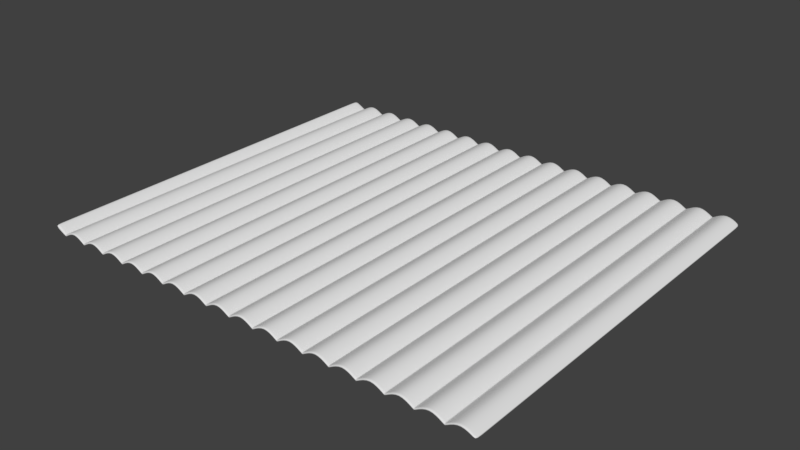 # Source: Wellblech.blend  (saved by Blender 2.79.0; exported with 4.5.12 LTS)
import bpy
from mathutils import Matrix  # noqa: F401  (used for matrix-valued properties, if any)

bpy.ops.wm.read_factory_settings(use_empty=True)
scene = bpy.context.scene
scene.name = 'Scene'

# ---- collections
col_collection_1 = bpy.data.collections.new('Collection 1'); scene.collection.children.link(col_collection_1)

# ---- world
world_world = bpy.data.worlds.new('World'); scene.world = world_world
world_world.color = (0.05088, 0.05088, 0.05088)
world_world.use_sun_shadow = False
world_world.sun_shadow_jitter_overblur = 0.0
world_world.cycles.sampling_method = 'MANUAL'

# ---- meshes
me_plane = bpy.data.meshes.new('Plane')
me_plane.from_pydata([(-1.482, -2.46, 0.03348), (1.474, -2.46, 0.0), (-1.482, 2.501, 0.03348), (1.474, 2.501, 0.0), (-1.398, -2.46, 0.0), (-1.313, -2.46, 0.04986), (-1.229, -2.46, 0.0), (-1.144, -2.46, 0.04986), (-1.06, -2.46, 0.0), (-0.9753, -2.46, 0.04986), (-0.8908, -2.46, 0.0), (-0.8063, -2.46, 0.04986), (-0.7219, -2.46, 0.0), (-0.6374, -2.46, 0.04986), (-0.5529, -2.46, 0.0), (-0.4684, -2.46, 0.04986), (-0.384, -2.46, 0.0), (-0.2995, -2.46, 0.04986), (-0.215, -2.46, 0.0), (-0.1305, -2.46, 0.04986), (-0.04606, -2.46, 0.0), (0.03841, -2.46, 0.04986), (0.1229, -2.46, 0.0), (0.2074, -2.46, 0.04986), (0.2918, -2.46, 0.0), (0.3763, -2.46, 0.04986), (0.4608, -2.46, 0.0), (0.5453, -2.46, 0.04986), (0.6297, -2.46, 0.0), (0.7142, -2.46, 0.04986), (0.7987, -2.46, 0.0), (0.8831, -2.46, 0.04986), (0.9676, -2.46, 0.0), (1.052, -2.46, 0.04986), (1.137, -2.46, 0.0), (1.221, -2.46, 0.04986), (1.306, -2.46, 0.0), (1.39, -2.46, 0.04986), (1.39, 2.501, 0.04986), (1.306, 2.501, 0.0), (1.221, 2.501, 0.04986), (1.137, 2.501, 0.0), (1.052, 2.501, 0.04986), (0.9676, 2.501, 0.0), (0.8831, 2.501, 0.04986), (0.7987, 2.501, 0.0), (0.7142, 2.501, 0.04986), (0.6297, 2.501, 0.0), (0.5453, 2.501, 0.04986), (0.4608, 2.501, 0.0), (0.3763, 2.501, 0.04986), (0.2918, 2.501, 0.0), (0.2074, 2.501, 0.04986), (0.1229, 2.501, 0.0), (0.03841, 2.501, 0.04986), (-0.04606, 2.501, 0.0), (-0.1305, 2.501, 0.04986), (-0.215, 2.501, 0.0), (-0.2995, 2.501, 0.04986), (-0.384, 2.501, 0.0), (-0.4684, 2.501, 0.04986), (-0.5529, 2.501, 0.0), (-0.6374, 2.501, 0.04986), (-0.7219, 2.501, 0.0), (-0.8063, 2.501, 0.04986), (-0.8908, 2.501, 0.0), (-0.9753, 2.501, 0.04986), (-1.06, 2.501, 0.0), (-1.144, 2.501, 0.04986), (-1.229, 2.501, 0.0), (-1.313, 2.501, 0.04986), (-1.398, 2.501, 0.0), (-1.482, -2.46, 0.06103), (1.475, -2.46, 0.01117), (-1.482, 2.501, 0.06103), (1.475, 2.501, 0.01117), (-1.398, -2.46, 0.01117), (-1.313, -2.46, 0.06103), (-1.229, -2.46, 0.01117), (-1.144, -2.46, 0.06103), (-1.06, -2.46, 0.01117), (-0.9752, -2.46, 0.06103), (-0.8907, -2.46, 0.01117), (-0.8062, -2.46, 0.06103), (-0.7218, -2.46, 0.01117), (-0.6373, -2.46, 0.06103), (-0.5528, -2.46, 0.01117), (-0.4683, -2.46, 0.06103), (-0.3839, -2.46, 0.01117), (-0.2994, -2.46, 0.06103), (-0.2149, -2.46, 0.01117), (-0.1304, -2.46, 0.06103), (-0.04597, -2.46, 0.01117), (0.0385, -2.46, 0.06103), (0.123, -2.46, 0.01117), (0.2074, -2.46, 0.06103), (0.2919, -2.46, 0.01117), (0.3764, -2.46, 0.06103), (0.4609, -2.46, 0.01117), (0.5453, -2.46, 0.06103), (0.6298, -2.46, 0.01117), (0.7143, -2.46, 0.06103), (0.7988, -2.46, 0.01117), (0.8832, -2.46, 0.06103), (0.9677, -2.46, 0.01117), (1.052, -2.46, 0.06103), (1.137, -2.46, 0.01117), (1.221, -2.46, 0.06103), (1.306, -2.46, 0.01117), (1.39, -2.46, 0.06103), (1.39, 2.501, 0.06103), (1.306, 2.501, 0.01117), (1.221, 2.501, 0.06103), (1.137, 2.501, 0.01117), (1.052, 2.501, 0.06103), (0.9677, 2.501, 0.01117), (0.8832, 2.501, 0.06103), (0.7988, 2.501, 0.01117), (0.7143, 2.501, 0.06103), (0.6298, 2.501, 0.01117), (0.5453, 2.501, 0.06103), (0.4609, 2.501, 0.01117), (0.3764, 2.501, 0.06103), (0.2919, 2.501, 0.01117), (0.2074, 2.501, 0.06103), (0.123, 2.501, 0.01117), (0.0385, 2.501, 0.06103), (-0.04597, 2.501, 0.01117), (-0.1304, 2.501, 0.06103), (-0.2149, 2.501, 0.01117), (-0.2994, 2.501, 0.06103), (-0.3839, 2.501, 0.01117), (-0.4683, 2.501, 0.06103), (-0.5528, 2.501, 0.01117), (-0.6373, 2.501, 0.06103), (-0.7218, 2.501, 0.01117), (-0.8062, 2.501, 0.06103), (-0.8907, 2.501, 0.01117), (-0.9752, 2.501, 0.06103), (-1.06, 2.501, 0.01117), (-1.144, 2.501, 0.06103), (-1.229, 2.501, 0.01117), (-1.313, 2.501, 0.06103), (-1.398, 2.501, 0.01117), (-1.482, 2.486, 0.03348), (1.474, 2.486, 0.0), (-1.398, 2.486, 0.0), (-1.313, 2.486, 0.04986), (-1.229, 2.486, 0.0), (-1.144, 2.486, 0.04986), (-1.06, 2.486, 0.0), (-0.9753, 2.486, 0.04986), (-0.8908, 2.486, 0.0), (-0.8063, 2.486, 0.04986), (-0.7219, 2.486, 0.0), (-0.6374, 2.486, 0.04986), (-0.5529, 2.486, 0.0), (-0.4684, 2.486, 0.04986), (-0.384, 2.486, 0.0), (-0.2995, 2.486, 0.04986), (-0.215, 2.486, 0.0), (-0.1305, 2.486, 0.04986), (-0.04606, 2.486, 0.0), (0.03841, 2.486, 0.04986), (0.1229, 2.486, 0.0), (0.2074, 2.486, 0.04986), (0.2918, 2.486, 0.0), (0.3763, 2.486, 0.04986), (0.4608, 2.486, 0.0), (0.5453, 2.486, 0.04986), (0.6297, 2.486, 0.0), (0.7142, 2.486, 0.04986), (0.7987, 2.486, 0.0), (0.8831, 2.486, 0.04986), (0.9676, 2.486, 0.0), (1.052, 2.486, 0.04986), (1.137, 2.486, 0.0), (1.221, 2.486, 0.04986), (1.306, 2.486, 0.0), (1.39, 2.486, 0.04986), (-1.482, 2.486, 0.06103), (1.475, 2.486, 0.01117), (-1.398, 2.486, 0.01117), (-1.313, 2.486, 0.06103), (-1.229, 2.486, 0.01117), (-1.144, 2.486, 0.06103), (-1.06, 2.486, 0.01117), (-0.9752, 2.486, 0.06103), (-0.8907, 2.486, 0.01117), (-0.8062, 2.486, 0.06103), (-0.7218, 2.486, 0.01117), (-0.6373, 2.486, 0.06103), (-0.5528, 2.486, 0.01117), (-0.4683, 2.486, 0.06103), (-0.3839, 2.486, 0.01117), (-0.2994, 2.486, 0.06103), (-0.2149, 2.486, 0.01117), (-0.1304, 2.486, 0.06103), (-0.04597, 2.486, 0.01117), (0.0385, 2.486, 0.06103), (0.123, 2.486, 0.01117), (0.2074, 2.486, 0.06103), (0.2919, 2.486, 0.01117), (0.3764, 2.486, 0.06103), (0.4609, 2.486, 0.01117), (0.5453, 2.486, 0.06103), (0.6298, 2.486, 0.01117), (0.7143, 2.486, 0.06103), (0.7988, 2.486, 0.01117), (0.8832, 2.486, 0.06103), (0.9677, 2.486, 0.01117), (1.052, 2.486, 0.06103), (1.137, 2.486, 0.01117), (1.221, 2.486, 0.06103), (1.306, 2.486, 0.01117), (1.39, 2.486, 0.06103), (-1.482, -2.444, 0.03348), (-1.482, -2.444, 0.06103), (1.474, -2.444, 0.0), (-1.398, -2.444, 0.0), (-1.313, -2.444, 0.04986), (-1.229, -2.444, 0.0), (-1.144, -2.444, 0.04986), (-1.06, -2.444, 0.0), (-0.9753, -2.444, 0.04986), (-0.8908, -2.444, 0.0), (-0.8063, -2.444, 0.04986), (-0.7219, -2.444, 0.0), (-0.6374, -2.444, 0.04986), (-0.5529, -2.444, 0.0), (-0.4684, -2.444, 0.04986), (-0.384, -2.444, 0.0), (-0.2995, -2.444, 0.04986), (-0.215, -2.444, 0.0), (-0.1305, -2.444, 0.04986), (-0.04606, -2.444, 0.0), (0.03841, -2.444, 0.04986), (0.1229, -2.444, 0.0), (0.2074, -2.444, 0.04986), (0.2918, -2.444, 0.0), (0.3763, -2.444, 0.04986), (0.4608, -2.444, 0.0), (0.5453, -2.444, 0.04986), (0.6297, -2.444, 0.0), (0.7142, -2.444, 0.04986), (0.7987, -2.444, 0.0), (0.8831, -2.444, 0.04986), (0.9676, -2.444, 0.0), (1.052, -2.444, 0.04986), (1.137, -2.444, 0.0), (1.221, -2.444, 0.04986), (1.306, -2.444, 0.0), (1.39, -2.444, 0.04986), (1.475, -2.444, 0.01117), (-1.398, -2.444, 0.01117), (-1.313, -2.444, 0.06103), (-1.229, -2.444, 0.01117), (-1.144, -2.444, 0.06103), (-1.06, -2.444, 0.01117), (-0.9752, -2.444, 0.06103), (-0.8907, -2.444, 0.01117), (-0.8062, -2.444, 0.06103), (-0.7218, -2.444, 0.01117), (-0.6373, -2.444, 0.06103), (-0.5528, -2.444, 0.01117), (-0.4683, -2.444, 0.06103), (-0.3839, -2.444, 0.01117), (-0.2994, -2.444, 0.06103), (-0.2149, -2.444, 0.01117), (-0.1304, -2.444, 0.06103), (-0.04597, -2.444, 0.01117), (0.0385, -2.444, 0.06103), (0.123, -2.444, 0.01117), (0.2074, -2.444, 0.06103), (0.2919, -2.444, 0.01117), (0.3764, -2.444, 0.06103), (0.4609, -2.444, 0.01117), (0.5453, -2.444, 0.06103), (0.6298, -2.444, 0.01117), (0.7143, -2.444, 0.06103), (0.7988, -2.444, 0.01117), (0.8832, -2.444, 0.06103), (0.9677, -2.444, 0.01117), (1.052, -2.444, 0.06103), (1.137, -2.444, 0.01117), (1.221, -2.444, 0.06103), (1.306, -2.444, 0.01117), (1.39, -2.444, 0.06103), (1.474, -1.506, 0.0), (-1.398, -1.506, 0.0), (-1.313, -1.506, 0.04986), (-1.229, -1.506, 0.0), (-1.144, -1.506, 0.04986), (-1.06, -1.506, 0.0), (-0.9753, -1.506, 0.04986), (-0.8908, -1.506, 0.0), (-0.8063, -1.506, 0.04986), (-0.7219, -1.506, 0.0), (-0.6374, -1.506, 0.04986), (-0.5529, -1.506, 0.0), (-0.4684, -1.506, 0.04986), (-0.384, -1.506, 0.0), (-0.2995, -1.506, 0.04986), (-0.215, -1.506, 0.0), (-0.1305, -1.506, 0.04986), (-0.04606, -1.506, 0.0), (0.03841, -1.506, 0.04986), (0.1229, -1.506, 0.0), (0.2074, -1.506, 0.04986), (0.2918, -1.506, 0.0), (0.3763, -1.506, 0.04986), (0.4608, -1.506, 0.0), (0.5453, -1.506, 0.04986), (0.6297, -1.506, 0.0), (0.7142, -1.506, 0.04986), (0.7987, -1.506, 0.0), (0.8831, -1.506, 0.04986), (0.9676, -1.506, 0.0), (1.052, -1.506, 0.04986), (1.137, -1.506, 0.0), (1.221, -1.506, 0.04986), (1.306, -1.506, 0.0), (1.39, -1.506, 0.04986), (1.475, -1.506, 0.01117), (-1.398, -1.506, 0.01117), (-1.313, -1.506, 0.06103), (-1.229, -1.506, 0.01117), (-1.144, -1.506, 0.06103), (-1.06, -1.506, 0.01117), (-0.9752, -1.506, 0.06103), (-0.8907, -1.506, 0.01117), (-0.8062, -1.506, 0.06103), (-0.7218, -1.506, 0.01117), (-0.6373, -1.506, 0.06103), (-0.5528, -1.506, 0.01117), (-0.4683, -1.506, 0.06103), (-0.3839, -1.506, 0.01117), (-0.2994, -1.506, 0.06103), (-0.2149, -1.506, 0.01117), (-0.1304, -1.506, 0.06103), (-0.04597, -1.506, 0.01117), (0.0385, -1.506, 0.06103), (0.123, -1.506, 0.01117), (0.2074, -1.506, 0.06103), (0.2919, -1.506, 0.01117), (0.3764, -1.506, 0.06103), (0.4609, -1.506, 0.01117), (0.5453, -1.506, 0.06103), (0.6298, -1.506, 0.01117), (0.7143, -1.506, 0.06103), (0.7988, -1.506, 0.01117), (0.8832, -1.506, 0.06103), (0.9677, -1.506, 0.01117), (1.052, -1.506, 0.06103), (1.137, -1.506, 0.01117), (1.221, -1.506, 0.06103), (1.306, -1.506, 0.01117), (1.39, -1.506, 0.06103), (-1.482, -1.506, 0.03348), (-1.482, -1.506, 0.06103), (1.474, 1.297, 0.0), (-1.398, 1.297, 0.0), (-1.313, 1.297, 0.04986), (-1.229, 1.297, 0.0), (-1.144, 1.297, 0.04986), (-1.06, 1.297, 0.0), (-0.9753, 1.297, 0.04986), (-0.8908, 1.297, 0.0), (-0.8063, 1.297, 0.04986), (-0.7219, 1.297, 0.0), (-0.6374, 1.297, 0.04986), (-0.5529, 1.297, 0.0), (-0.4684, 1.297, 0.04986), (-0.384, 1.297, 0.0), (-0.2995, 1.297, 0.04986), (-0.215, 1.297, 0.0), (-0.1305, 1.297, 0.04986), (-0.04606, 1.297, 0.0), (0.03841, 1.297, 0.04986), (0.1229, 1.297, 0.0), (0.2074, 1.297, 0.04986), (0.2918, 1.297, 0.0), (0.3763, 1.297, 0.04986), (0.4608, 1.297, 0.0), (0.5453, 1.297, 0.04986), (0.6297, 1.297, 0.0), (0.7142, 1.297, 0.04986), (0.7987, 1.297, 0.0), (0.8831, 1.297, 0.04986), (0.9676, 1.297, 0.0), (1.052, 1.297, 0.04986), (1.137, 1.297, 0.0), (1.221, 1.297, 0.04986), (1.306, 1.297, 0.0), (1.39, 1.297, 0.04986), (1.475, 1.297, 0.01117), (-1.398, 1.297, 0.01117), (-1.313, 1.297, 0.06103), (-1.229, 1.297, 0.01117), (-1.144, 1.297, 0.06103), (-1.06, 1.297, 0.01117), (-0.9752, 1.297, 0.06103), (-0.8907, 1.297, 0.01117), (-0.8062, 1.297, 0.06103), (-0.7218, 1.297, 0.01117), (-0.6373, 1.297, 0.06103), (-0.5528, 1.297, 0.01117), (-0.4683, 1.297, 0.06103), (-0.3839, 1.297, 0.01117), (-0.2994, 1.297, 0.06103), (-0.2149, 1.297, 0.01117), (-0.1304, 1.297, 0.06103), (-0.04597, 1.297, 0.01117), (0.0385, 1.297, 0.06103), (0.123, 1.297, 0.01117), (0.2074, 1.297, 0.06103), (0.2919, 1.297, 0.01117), (0.3764, 1.297, 0.06103), (0.4609, 1.297, 0.01117), (0.5453, 1.297, 0.06103), (0.6298, 1.297, 0.01117), (0.7143, 1.297, 0.06103), (0.7988, 1.297, 0.01117), (0.8832, 1.297, 0.06103), (0.9677, 1.297, 0.01117), (1.052, 1.297, 0.06103), (1.137, 1.297, 0.01117), (1.221, 1.297, 0.06103), (1.306, 1.297, 0.01117), (1.39, 1.297, 0.06103), (-1.482, 1.297, 0.03348), (-1.482, 1.297, 0.06103), (1.3, -2.46, 0.003363), (1.3, 2.501, 0.003363), (1.3, -2.46, 0.01454), (1.3, 2.501, 0.01454), (1.3, 2.486, 0.01454), (1.3, 2.486, 0.003363), (1.3, -2.444, 0.003363), (1.3, -2.444, 0.01454), (1.3, -1.506, 0.003363), (1.3, -1.506, 0.01454), (1.3, 1.297, 0.003363), (1.3, 1.297, 0.01454), (1.313, -2.46, 0.004334), (1.313, 2.501, 0.004334), (1.313, -2.46, 0.01551), (1.313, 2.501, 0.01551), (1.313, 2.486, 0.01551), (1.313, 2.486, 0.004334), (1.313, -2.444, 0.004334), (1.313, -2.444, 0.01551), (1.313, -1.506, 0.004334), (1.313, -1.506, 0.01551), (1.313, 1.297, 0.004334), (1.313, 1.297, 0.01551), (1.142, -2.46, 0.003494), (1.142, 2.501, 0.003494), (1.143, -2.46, 0.01467), (1.143, 2.501, 0.01467), (1.143, 2.486, 0.01467), (1.142, 2.486, 0.003494), (1.142, -2.444, 0.003494), (1.143, -2.444, 0.01467), (1.142, -1.506, 0.003494), (1.143, -1.506, 0.01467), (1.142, 1.297, 0.003494), (1.143, 1.297, 0.01467), (1.131, -2.46, 0.003089), (1.131, 2.501, 0.003089), (1.131, -2.46, 0.01426), (1.131, 2.501, 0.01426), (1.131, 2.486, 0.01426), (1.131, 2.486, 0.003089), (1.131, -2.444, 0.003089), (1.131, -2.444, 0.01426), (1.131, -1.506, 0.003089), (1.131, -1.506, 0.01426), (1.131, 1.297, 0.003089), (1.131, 1.297, 0.01426), (0.9738, -2.46, 0.003625), (0.9738, 2.501, 0.003625), (0.9739, -2.46, 0.0148), (0.9739, 2.501, 0.0148), (0.9739, 2.486, 0.0148), (0.9738, 2.486, 0.003625), (0.9738, -2.444, 0.003625), (0.9739, -2.444, 0.0148), (0.9738, -1.506, 0.003625), (0.9739, -1.506, 0.0148), (0.9738, 1.297, 0.003625), (0.9739, 1.297, 0.0148), (0.962, -2.46, 0.003331), (0.962, 2.501, 0.003331), (0.9621, -2.46, 0.0145), (0.9621, 2.501, 0.0145), (0.9621, 2.486, 0.0145), (0.962, 2.486, 0.003331), (0.962, -2.444, 0.003331), (0.9621, -2.444, 0.0145), (0.962, -1.506, 0.003331), (0.9621, -1.506, 0.0145), (0.962, 1.297, 0.003331), (0.9621, 1.297, 0.0145), (0.8023, -2.46, 0.002161), (0.8023, 2.501, 0.002161), (0.8024, -2.46, 0.01333), (0.8024, 2.501, 0.01333), (0.8024, 2.486, 0.01333), (0.8023, 2.486, 0.002161), (0.8023, -2.444, 0.002161), (0.8024, -2.444, 0.01333), (0.8023, -1.506, 0.002161), (0.8024, -1.506, 0.01333), (0.8023, 1.297, 0.002161), (0.8024, 1.297, 0.01333), (0.7928, -2.46, 0.003459), (0.7928, 2.501, 0.003459), (0.7929, -2.46, 0.01463), (0.7929, 2.501, 0.01463), (0.7929, 2.486, 0.01463), (0.7928, 2.486, 0.003459), (0.7928, -2.444, 0.003459), (0.7929, -2.444, 0.01463), (0.7928, -1.506, 0.003459), (0.7929, -1.506, 0.01463), (0.7928, 1.297, 0.003459), (0.7929, 1.297, 0.01463), (0.6334, -2.46, 0.002144), (0.6334, 2.501, 0.002144), (0.6335, -2.46, 0.01332), (0.6335, 2.501, 0.01332), (0.6335, 2.486, 0.01332), (0.6334, 2.486, 0.002144), (0.6334, -2.444, 0.002144), (0.6335, -2.444, 0.01332), (0.6334, -1.506, 0.002144), (0.6335, -1.506, 0.01332), (0.6334, 1.297, 0.002144), (0.6335, 1.297, 0.01332), (0.6261, -2.46, 0.002124), (0.6261, 2.501, 0.002124), (0.6262, -2.46, 0.0133), (0.6262, 2.501, 0.0133), (0.6262, 2.486, 0.0133), (0.6261, 2.486, 0.002124), (0.6261, -2.444, 0.002124), (0.6262, -2.444, 0.0133), (0.6261, -1.506, 0.002124), (0.6262, -1.506, 0.0133), (0.6261, 1.297, 0.002124), (0.6262, 1.297, 0.0133), (0.4661, -2.46, 0.003127), (0.4661, 2.501, 0.003127), (0.4662, -2.46, 0.0143), (0.4662, 2.501, 0.0143), (0.4662, 2.486, 0.0143), (0.4661, 2.486, 0.003127), (0.4661, -2.444, 0.003127), (0.4662, -2.444, 0.0143), (0.4661, -1.506, 0.003127), (0.4662, -1.506, 0.0143), (0.4661, 1.297, 0.003127), (0.4662, 1.297, 0.0143), (0.4549, -2.46, 0.003465), (0.4549, 2.501, 0.003465), (0.455, -2.46, 0.01464), (0.455, 2.501, 0.01464), (0.455, 2.486, 0.01464), (0.4549, 2.486, 0.003465), (0.4549, -2.444, 0.003465), (0.455, -2.444, 0.01464), (0.4549, -1.506, 0.003465), (0.455, -1.506, 0.01464), (0.4549, 1.297, 0.003465), (0.455, 1.297, 0.01464), (0.2977, -2.46, 0.003476), (0.2977, 2.501, 0.003476), (0.2978, -2.46, 0.01465), (0.2978, 2.501, 0.01465), (0.2978, 2.486, 0.01465), (0.2977, 2.486, 0.003476), (0.2977, -2.444, 0.003476), (0.2978, -2.444, 0.01465), (0.2977, -1.506, 0.003476), (0.2978, -1.506, 0.01465), (0.2977, 1.297, 0.003476), (0.2978, 1.297, 0.01465), (0.2841, -2.46, 0.004544), (0.2841, 2.501, 0.004544), (0.2842, -2.46, 0.01572), (0.2842, 2.501, 0.01572), (0.2842, 2.486, 0.01572), (0.2841, 2.486, 0.004544), (0.2841, -2.444, 0.004544), (0.2842, -2.444, 0.01572), (0.2841, -1.506, 0.004544), (0.2842, -1.506, 0.01572), (0.2841, 1.297, 0.004544), (0.2842, 1.297, 0.01572), (0.1251, -2.46, 0.001332), (0.1251, 2.501, 0.001332), (0.1252, -2.46, 0.01251), (0.1252, 2.501, 0.01251), (0.1252, 2.486, 0.01251), (0.1251, 2.486, 0.001332), (0.1251, -2.444, 0.001332), (0.1252, -2.444, 0.01251), (0.1251, -1.506, 0.001332), (0.1252, -1.506, 0.01251), (0.1251, 1.297, 0.001332), (0.1252, 1.297, 0.01251), (0.116, -2.46, 0.004055), (0.116, 2.501, 0.004055), (0.1161, -2.46, 0.01523), (0.1161, 2.501, 0.01523), (0.1161, 2.486, 0.01523), (0.116, 2.486, 0.004055), (0.116, -2.444, 0.004055), (0.1161, -2.444, 0.01523), (0.116, -1.506, 0.004055), (0.1161, -1.506, 0.01523), (0.116, 1.297, 0.004055), (0.1161, 1.297, 0.01523), (-0.03893, -2.46, 0.004209), (-0.03893, 2.501, 0.004209), (-0.03884, -2.46, 0.01538), (-0.03884, 2.501, 0.01538), (-0.03884, 2.486, 0.01538), (-0.03893, 2.486, 0.004209), (-0.03893, -2.444, 0.004209), (-0.03884, -2.444, 0.01538), (-0.03893, -1.506, 0.004209), (-0.03884, -1.506, 0.01538), (-0.03893, 1.297, 0.004209), (-0.03884, 1.297, 0.01538), (-0.05497, -2.46, 0.005259), (-0.05497, 2.501, 0.005259), (-0.05488, -2.46, 0.01643), (-0.05488, 2.501, 0.01643), (-0.05488, 2.486, 0.01643), (-0.05497, 2.486, 0.005259), (-0.05497, -2.444, 0.005259), (-0.05488, -2.444, 0.01643), (-0.05497, -1.506, 0.005259), (-0.05488, -1.506, 0.01643), (-0.05497, 1.297, 0.005259), (-0.05488, 1.297, 0.01643), (-0.2087, -2.46, 0.003729), (-0.2087, 2.501, 0.003729), (-0.2086, -2.46, 0.0149), (-0.2086, 2.501, 0.0149), (-0.2086, 2.486, 0.0149), (-0.2087, 2.486, 0.003729), (-0.2087, -2.444, 0.003729), (-0.2086, -2.444, 0.0149), (-0.2087, -1.506, 0.003729), (-0.2086, -1.506, 0.0149), (-0.2087, 1.297, 0.003729), (-0.2086, 1.297, 0.0149), (-0.2245, -2.46, 0.005623), (-0.2245, 2.501, 0.005623), (-0.2244, -2.46, 0.0168), (-0.2244, 2.501, 0.0168), (-0.2244, 2.486, 0.0168), (-0.2245, 2.486, 0.005623), (-0.2245, -2.444, 0.005623), (-0.2244, -2.444, 0.0168), (-0.2245, -1.506, 0.005623), (-0.2244, -1.506, 0.0168), (-0.2245, 1.297, 0.005623), (-0.2244, 1.297, 0.0168), (-0.3793, -2.46, 0.002758), (-0.3793, 2.501, 0.002758), (-0.3792, -2.46, 0.01393), (-0.3792, 2.501, 0.01393), (-0.3792, 2.486, 0.01393), (-0.3793, 2.486, 0.002758), (-0.3793, -2.444, 0.002758), (-0.3792, -2.444, 0.01393), (-0.3793, -1.506, 0.002758), (-0.3792, -1.506, 0.01393), (-0.3793, 1.297, 0.002758), (-0.3792, 1.297, 0.01393), (-0.3908, -2.46, 0.004049), (-0.3908, 2.501, 0.004049), (-0.3907, -2.46, 0.01522), (-0.3907, 2.501, 0.01522), (-0.3907, 2.486, 0.01522), (-0.3908, 2.486, 0.004049), (-0.3908, -2.444, 0.004049), (-0.3907, -2.444, 0.01522), (-0.3908, -1.506, 0.004049), (-0.3907, -1.506, 0.01522), (-0.3908, 1.297, 0.004049), (-0.3907, 1.297, 0.01522), (-0.5437, -2.46, 0.005414), (-0.5437, 2.501, 0.005414), (-0.5436, -2.46, 0.01659), (-0.5436, 2.501, 0.01659), (-0.5436, 2.486, 0.01659), (-0.5437, 2.486, 0.005414), (-0.5437, -2.444, 0.005414), (-0.5436, -2.444, 0.01659), (-0.5437, -1.506, 0.005414), (-0.5436, -1.506, 0.01659), (-0.5437, 1.297, 0.005414), (-0.5436, 1.297, 0.01659), (-0.5634, -2.46, 0.006222), (-0.5635, 2.501, 0.006222), (-0.5634, -2.46, 0.01739), (-0.5634, 2.501, 0.01739), (-0.5634, 2.486, 0.01739), (-0.5635, 2.486, 0.006222), (-0.5634, -2.444, 0.006222), (-0.5634, -2.444, 0.01739), (-0.5634, -1.506, 0.006222), (-0.5634, -1.506, 0.01739), (-0.5635, 1.297, 0.006222), (-0.5634, 1.297, 0.01739), (-0.7131, -2.46, 0.005187), (-0.7131, 2.501, 0.005187), (-0.713, -2.46, 0.01636), (-0.713, 2.501, 0.01636), (-0.713, 2.486, 0.01636), (-0.7131, 2.486, 0.005187), (-0.7131, -2.444, 0.005187), (-0.713, -2.444, 0.01636), (-0.7131, -1.506, 0.005187), (-0.713, -1.506, 0.01636), (-0.7131, 1.297, 0.005187), (-0.713, 1.297, 0.01636), (-0.7287, -2.46, 0.004055), (-0.7287, 2.501, 0.004055), (-0.7286, -2.46, 0.01523), (-0.7286, 2.501, 0.01523), (-0.7286, 2.486, 0.01523), (-0.7287, 2.486, 0.004055), (-0.7287, -2.444, 0.004055), (-0.7286, -2.444, 0.01523), (-0.7287, -1.506, 0.004055), (-0.7286, -1.506, 0.01523), (-0.7287, 1.297, 0.004055), (-0.7286, 1.297, 0.01523), (-0.8843, -2.46, 0.003837), (-0.8843, 2.501, 0.003837), (-0.8842, -2.46, 0.01501), (-0.8842, 2.501, 0.01501), (-0.8842, 2.486, 0.01501), (-0.8843, 2.486, 0.003837), (-0.8843, -2.444, 0.003837), (-0.8842, -2.444, 0.01501), (-0.8843, -1.506, 0.003837), (-0.8842, -1.506, 0.01501), (-0.8843, 1.297, 0.003837), (-0.8842, 1.297, 0.01501), (-0.8969, -2.46, 0.003572), (-0.8969, 2.501, 0.003572), (-0.8968, -2.46, 0.01474), (-0.8968, 2.501, 0.01474), (-0.8968, 2.486, 0.01474), (-0.8969, 2.486, 0.003572), (-0.8969, -2.444, 0.003572), (-0.8968, -2.444, 0.01474), (-0.8969, -1.506, 0.003572), (-0.8968, -1.506, 0.01474), (-0.8969, 1.297, 0.003572), (-0.8968, 1.297, 0.01474), (-1.054, -2.46, 0.003357), (-1.054, 2.501, 0.003357), (-1.054, -2.46, 0.01453), (-1.054, 2.501, 0.01453), (-1.054, 2.486, 0.01453), (-1.054, 2.486, 0.003357), (-1.054, -2.444, 0.003357), (-1.054, -2.444, 0.01453), (-1.054, -1.506, 0.003357), (-1.054, -1.506, 0.01453), (-1.054, 1.297, 0.003357), (-1.054, 1.297, 0.01453), (-1.067, -2.46, 0.004302), (-1.067, 2.501, 0.004302), (-1.067, -2.46, 0.01548), (-1.067, 2.501, 0.01548), (-1.067, 2.486, 0.01548), (-1.067, 2.486, 0.004302), (-1.067, -2.444, 0.004302), (-1.067, -2.444, 0.01548), (-1.067, -1.506, 0.004302), (-1.067, -1.506, 0.01548), (-1.067, 1.297, 0.004302), (-1.067, 1.297, 0.01548), (-1.225, -2.46, 0.002423), (-1.225, 2.501, 0.002423), (-1.225, -2.46, 0.0136), (-1.225, 2.501, 0.0136), (-1.225, 2.486, 0.0136), (-1.225, 2.486, 0.002423), (-1.225, -2.444, 0.002423), (-1.225, -2.444, 0.0136), (-1.225, -1.506, 0.002423), (-1.225, -1.506, 0.0136), (-1.225, 1.297, 0.002423), (-1.225, 1.297, 0.0136), (-1.238, -2.46, 0.00539), (-1.238, 2.501, 0.00539), (-1.238, -2.46, 0.01656), (-1.238, 2.501, 0.01656), (-1.238, 2.486, 0.01656), (-1.238, 2.486, 0.00539), (-1.238, -2.444, 0.00539), (-1.238, -2.444, 0.01656), (-1.238, -1.506, 0.00539), (-1.238, -1.506, 0.01656), (-1.238, 1.297, 0.00539), (-1.238, 1.297, 0.01656), (-1.39, -2.46, 0.004804), (-1.39, 2.501, 0.004804), (-1.389, -2.46, 0.01598), (-1.389, 2.501, 0.01598), (-1.389, 2.486, 0.01598), (-1.39, 2.486, 0.004804), (-1.39, -2.444, 0.004804), (-1.389, -2.444, 0.01598), (-1.39, -1.506, 0.004804), (-1.389, -1.506, 0.01598), (-1.39, 1.297, 0.004804), (-1.389, 1.297, 0.01598), (-1.407, 2.501, 0.003708), (-1.407, -2.46, 0.003708), (-1.407, 2.501, 0.01669), (-1.407, -2.46, 0.01669), (-1.407, 2.486, 0.01669), (-1.407, 2.486, 0.003708), (-1.407, -2.444, 0.003708), (-1.407, -2.444, 0.01669), (-1.407, -1.506, 0.003708), (-1.407, -1.506, 0.01669), (-1.407, 1.297, 0.003708), (-1.407, 1.297, 0.01669)], [], [(179, 38, 3, 145), (833, 828, 71, 146), (821, 817, 70, 147), (809, 805, 69, 148), (797, 793, 68, 149), (785, 781, 67, 150), (773, 769, 66, 151), (761, 757, 65, 152), (749, 745, 64, 153), (737, 733, 63, 154), (725, 721, 62, 155), (713, 709, 61, 156), (701, 697, 60, 157), (689, 685, 59, 158), (677, 673, 58, 159), (665, 661, 57, 160), (653, 649, 56, 161), (641, 637, 55, 162), (629, 625, 54, 163), (617, 613, 53, 164), (605, 601, 52, 165), (593, 589, 51, 166), (581, 577, 50, 167), (569, 565, 49, 168), (557, 553, 48, 169), (545, 541, 47, 170), (533, 529, 46, 171), (521, 517, 45, 172), (509, 505, 44, 173), (497, 493, 43, 174), (485, 481, 42, 175), (473, 469, 41, 176), (461, 457, 40, 177), (437, 433, 39, 178), (449, 445, 38, 179), (215, 181, 75, 110), (832, 182, 143, 830), (820, 183, 142, 819), (808, 184, 141, 807), (796, 185, 140, 795), (784, 186, 139, 783), (772, 187, 138, 771), (760, 188, 137, 759), (748, 189, 136, 747), (736, 190, 135, 735), (724, 191, 134, 723), (712, 192, 133, 711), (700, 193, 132, 699), (688, 194, 131, 687), (676, 195, 130, 675), (664, 196, 129, 663), (652, 197, 128, 651), (640, 198, 127, 639), (628, 199, 126, 627), (616, 200, 125, 615), (604, 201, 124, 603), (592, 202, 123, 591), (580, 203, 122, 579), (568, 204, 121, 567), (556, 205, 120, 555), (544, 206, 119, 543), (532, 207, 118, 531), (520, 208, 117, 519), (508, 209, 116, 507), (496, 210, 115, 495), (484, 211, 114, 483), (472, 212, 113, 471), (460, 213, 112, 459), (436, 214, 111, 435), (448, 215, 110, 447), (3, 38, 110, 75), (732, 12, 84, 734), (745, 65, 137, 747), (445, 39, 111, 447), (720, 13, 85, 722), (757, 66, 138, 759), (433, 40, 112, 435), (708, 14, 86, 710), (769, 67, 139, 771), (457, 41, 113, 459), (696, 15, 87, 698), (781, 68, 140, 783), (469, 42, 114, 471), (684, 16, 88, 686), (793, 69, 141, 795), (481, 43, 115, 483), (672, 17, 89, 674), (805, 70, 142, 807), (493, 44, 116, 495), (660, 18, 90, 662), (817, 71, 143, 819), (505, 45, 117, 507), (648, 19, 91, 650), (517, 46, 118, 519), (636, 20, 92, 638), (529, 47, 119, 531), (624, 21, 93, 626), (541, 48, 120, 543), (612, 22, 94, 614), (553, 49, 121, 555), (600, 23, 95, 602), (565, 50, 122, 567), (588, 24, 96, 590), (577, 51, 123, 579), (576, 25, 97, 578), (589, 52, 124, 591), (564, 26, 98, 566), (216, 0, 72, 217), (601, 53, 125, 603), (552, 27, 99, 554), (37, 1, 73, 109), (613, 54, 126, 615), (540, 28, 100, 542), (145, 3, 75, 181), (625, 55, 127, 627), (528, 29, 101, 530), (828, 2, 74, 830), (637, 56, 128, 639), (516, 30, 102, 518), (829, 4, 76, 831), (649, 57, 129, 651), (504, 31, 103, 506), (816, 5, 77, 818), (661, 58, 130, 663), (492, 32, 104, 494), (804, 6, 78, 806), (673, 59, 131, 675), (480, 33, 105, 482), (792, 7, 79, 794), (685, 60, 132, 687), (468, 34, 106, 470), (780, 8, 80, 782), (697, 61, 133, 699), (456, 35, 107, 458), (768, 9, 81, 770), (709, 62, 134, 711), (432, 36, 108, 434), (756, 10, 82, 758), (721, 63, 135, 723), (444, 37, 109, 446), (744, 11, 83, 746), (733, 64, 136, 735), (360, 145, 181, 395), (2, 144, 180, 74), (455, 429, 215, 448), (443, 428, 214, 436), (467, 427, 213, 460), (479, 426, 212, 472), (491, 425, 211, 484), (503, 424, 210, 496), (515, 423, 209, 508), (527, 422, 208, 520), (539, 421, 207, 532), (551, 420, 206, 544), (563, 419, 205, 556), (575, 418, 204, 568), (587, 417, 203, 580), (599, 416, 202, 592), (611, 415, 201, 604), (623, 414, 200, 616), (635, 413, 199, 628), (647, 412, 198, 640), (659, 411, 197, 652), (671, 410, 196, 664), (683, 409, 195, 676), (695, 408, 194, 688), (707, 407, 193, 700), (719, 406, 192, 712), (731, 405, 191, 724), (743, 404, 190, 736), (755, 403, 189, 748), (767, 402, 188, 760), (779, 401, 187, 772), (791, 400, 186, 784), (803, 399, 185, 796), (815, 398, 184, 808), (827, 397, 183, 820), (839, 396, 182, 832), (429, 395, 181, 215), (454, 449, 179, 394), (442, 437, 178, 393), (466, 461, 177, 392), (478, 473, 176, 391), (490, 485, 175, 390), (502, 497, 174, 389), (514, 509, 173, 388), (526, 521, 172, 387), (538, 533, 171, 386), (550, 545, 170, 385), (562, 557, 169, 384), (574, 569, 168, 383), (586, 581, 167, 382), (598, 593, 166, 381), (610, 605, 165, 380), (622, 617, 164, 379), (634, 629, 163, 378), (646, 641, 162, 377), (658, 653, 161, 376), (670, 665, 160, 375), (682, 677, 159, 374), (694, 689, 158, 373), (706, 701, 157, 372), (718, 713, 156, 371), (730, 725, 155, 370), (742, 737, 154, 369), (754, 749, 153, 368), (766, 761, 152, 367), (778, 773, 151, 366), (790, 785, 150, 365), (802, 797, 149, 364), (814, 809, 148, 363), (826, 821, 147, 362), (838, 833, 146, 361), (394, 179, 145, 360), (37, 252, 218, 1), (829, 834, 219, 4), (816, 822, 220, 5), (804, 810, 221, 6), (792, 798, 222, 7), (780, 786, 223, 8), (768, 774, 224, 9), (756, 762, 225, 10), (744, 750, 226, 11), (732, 738, 227, 12), (720, 726, 228, 13), (708, 714, 229, 14), (696, 702, 230, 15), (684, 690, 231, 16), (672, 678, 232, 17), (660, 666, 233, 18), (648, 654, 234, 19), (636, 642, 235, 20), (624, 630, 236, 21), (612, 618, 237, 22), (600, 606, 238, 23), (588, 594, 239, 24), (576, 582, 240, 25), (564, 570, 241, 26), (552, 558, 242, 27), (540, 546, 243, 28), (528, 534, 244, 29), (516, 522, 245, 30), (504, 510, 246, 31), (492, 498, 247, 32), (480, 486, 248, 33), (468, 474, 249, 34), (456, 462, 250, 35), (432, 438, 251, 36), (444, 450, 252, 37), (109, 73, 253, 287), (831, 76, 254, 835), (818, 77, 255, 823), (806, 78, 256, 811), (794, 79, 257, 799), (782, 80, 258, 787), (770, 81, 259, 775), (758, 82, 260, 763), (746, 83, 261, 751), (734, 84, 262, 739), (722, 85, 263, 727), (710, 86, 264, 715), (698, 87, 265, 703), (686, 88, 266, 691), (674, 89, 267, 679), (662, 90, 268, 667), (650, 91, 269, 655), (638, 92, 270, 643), (626, 93, 271, 631), (614, 94, 272, 619), (602, 95, 273, 607), (590, 96, 274, 595), (578, 97, 275, 583), (566, 98, 276, 571), (554, 99, 277, 559), (542, 100, 278, 547), (530, 101, 279, 535), (518, 102, 280, 523), (506, 103, 281, 511), (494, 104, 282, 499), (482, 105, 283, 487), (470, 106, 284, 475), (458, 107, 285, 463), (434, 108, 286, 439), (446, 109, 287, 451), (1, 218, 253, 73), (358, 216, 217, 359), (430, 358, 359, 431), (252, 322, 288, 218), (834, 836, 289, 219), (822, 824, 290, 220), (810, 812, 291, 221), (798, 800, 292, 222), (786, 788, 293, 223), (774, 776, 294, 224), (762, 764, 295, 225), (750, 752, 296, 226), (738, 740, 297, 227), (726, 728, 298, 228), (714, 716, 299, 229), (702, 704, 300, 230), (690, 692, 301, 231), (678, 680, 302, 232), (666, 668, 303, 233), (654, 656, 304, 234), (642, 644, 305, 235), (630, 632, 306, 236), (618, 620, 307, 237), (606, 608, 308, 238), (594, 596, 309, 239), (582, 584, 310, 240), (570, 572, 311, 241), (558, 560, 312, 242), (546, 548, 313, 243), (534, 536, 314, 244), (522, 524, 315, 245), (510, 512, 316, 246), (498, 500, 317, 247), (486, 488, 318, 248), (474, 476, 319, 249), (462, 464, 320, 250), (438, 440, 321, 251), (450, 452, 322, 252), (287, 253, 323, 357), (835, 254, 324, 837), (823, 255, 325, 825), (811, 256, 326, 813), (799, 257, 327, 801), (787, 258, 328, 789), (775, 259, 329, 777), (763, 260, 330, 765), (751, 261, 331, 753), (739, 262, 332, 741), (727, 263, 333, 729), (715, 264, 334, 717), (703, 265, 335, 705), (691, 266, 336, 693), (679, 267, 337, 681), (667, 268, 338, 669), (655, 269, 339, 657), (643, 270, 340, 645), (631, 271, 341, 633), (619, 272, 342, 621), (607, 273, 343, 609), (595, 274, 344, 597), (583, 275, 345, 585), (571, 276, 346, 573), (559, 277, 347, 561), (547, 278, 348, 549), (535, 279, 349, 537), (523, 280, 350, 525), (511, 281, 351, 513), (499, 282, 352, 501), (487, 283, 353, 489), (475, 284, 354, 477), (463, 285, 355, 465), (439, 286, 356, 441), (451, 287, 357, 453), (218, 288, 323, 253), (144, 430, 431, 180), (322, 394, 360, 288), (836, 838, 361, 289), (824, 826, 362, 290), (812, 814, 363, 291), (800, 802, 364, 292), (788, 790, 365, 293), (776, 778, 366, 294), (764, 766, 367, 295), (752, 754, 368, 296), (740, 742, 369, 297), (728, 730, 370, 298), (716, 718, 371, 299), (704, 706, 372, 300), (692, 694, 373, 301), (680, 682, 374, 302), (668, 670, 375, 303), (656, 658, 376, 304), (644, 646, 377, 305), (632, 634, 378, 306), (620, 622, 379, 307), (608, 610, 380, 308), (596, 598, 381, 309), (584, 586, 382, 310), (572, 574, 383, 311), (560, 562, 384, 312), (548, 550, 385, 313), (536, 538, 386, 314), (524, 526, 387, 315), (512, 514, 388, 316), (500, 502, 389, 317), (488, 490, 390, 318), (476, 478, 391, 319), (464, 466, 392, 320), (440, 442, 393, 321), (452, 454, 394, 322), (357, 323, 395, 429), (837, 324, 396, 839), (825, 325, 397, 827), (813, 326, 398, 815), (801, 327, 399, 803), (789, 328, 400, 791), (777, 329, 401, 779), (765, 330, 402, 767), (753, 331, 403, 755), (741, 332, 404, 743), (729, 333, 405, 731), (717, 334, 406, 719), (705, 335, 407, 707), (693, 336, 408, 695), (681, 337, 409, 683), (669, 338, 410, 671), (657, 339, 411, 659), (645, 340, 412, 647), (633, 341, 413, 635), (621, 342, 414, 623), (609, 343, 415, 611), (597, 344, 416, 599), (585, 345, 417, 587), (573, 346, 418, 575), (561, 347, 419, 563), (549, 348, 420, 551), (537, 349, 421, 539), (525, 350, 422, 527), (513, 351, 423, 515), (501, 352, 424, 503), (489, 353, 425, 491), (477, 354, 426, 479), (465, 355, 427, 467), (441, 356, 428, 443), (453, 357, 429, 455), (288, 360, 395, 323), (355, 441, 443, 427), (320, 392, 442, 440), (285, 439, 441, 355), (250, 320, 440, 438), (107, 434, 439, 285), (35, 250, 438, 432), (392, 177, 437, 442), (427, 443, 436, 213), (35, 432, 434, 107), (39, 433, 435, 111), (213, 436, 435, 112), (177, 40, 433, 437), (356, 453, 455, 428), (321, 393, 454, 452), (286, 451, 453, 356), (251, 321, 452, 450), (108, 446, 451, 286), (36, 251, 450, 444), (393, 178, 449, 454), (428, 455, 448, 214), (36, 444, 446, 108), (38, 445, 447, 110), (214, 448, 447, 111), (178, 39, 445, 449), (354, 465, 467, 426), (319, 391, 466, 464), (284, 463, 465, 354), (249, 319, 464, 462), (106, 458, 463, 284), (34, 249, 462, 456), (391, 176, 461, 466), (426, 467, 460, 212), (34, 456, 458, 106), (40, 457, 459, 112), (212, 460, 459, 113), (176, 41, 457, 461), (353, 477, 479, 425), (318, 390, 478, 476), (283, 475, 477, 353), (248, 318, 476, 474), (105, 470, 475, 283), (33, 248, 474, 468), (390, 175, 473, 478), (425, 479, 472, 211), (33, 468, 470, 105), (41, 469, 471, 113), (211, 472, 471, 114), (175, 42, 469, 473), (352, 489, 491, 424), (317, 389, 490, 488), (282, 487, 489, 352), (247, 317, 488, 486), (104, 482, 487, 282), (32, 247, 486, 480), (389, 174, 485, 490), (424, 491, 484, 210), (32, 480, 482, 104), (42, 481, 483, 114), (210, 484, 483, 115), (174, 43, 481, 485), (351, 501, 503, 423), (316, 388, 502, 500), (281, 499, 501, 351), (246, 316, 500, 498), (103, 494, 499, 281), (31, 246, 498, 492), (388, 173, 497, 502), (423, 503, 496, 209), (31, 492, 494, 103), (43, 493, 495, 115), (209, 496, 495, 116), (173, 44, 493, 497), (350, 513, 515, 422), (315, 387, 514, 512), (280, 511, 513, 350), (245, 315, 512, 510), (102, 506, 511, 280), (30, 245, 510, 504), (387, 172, 509, 514), (422, 515, 508, 208), (30, 504, 506, 102), (44, 505, 507, 116), (208, 508, 507, 117), (172, 45, 505, 509), (349, 525, 527, 421), (314, 386, 526, 524), (279, 523, 525, 349), (244, 314, 524, 522), (101, 518, 523, 279), (29, 244, 522, 516), (386, 171, 521, 526), (421, 527, 520, 207), (29, 516, 518, 101), (45, 517, 519, 117), (207, 520, 519, 118), (171, 46, 517, 521), (348, 537, 539, 420), (313, 385, 538, 536), (278, 535, 537, 348), (243, 313, 536, 534), (100, 530, 535, 278), (28, 243, 534, 528), (385, 170, 533, 538), (420, 539, 532, 206), (28, 528, 530, 100), (46, 529, 531, 118), (206, 532, 531, 119), (170, 47, 529, 533), (347, 549, 551, 419), (312, 384, 550, 548), (277, 547, 549, 347), (242, 312, 548, 546), (99, 542, 547, 277), (27, 242, 546, 540), (384, 169, 545, 550), (419, 551, 544, 205), (27, 540, 542, 99), (47, 541, 543, 119), (205, 544, 543, 120), (169, 48, 541, 545), (346, 561, 563, 418), (311, 383, 562, 560), (276, 559, 561, 346), (241, 311, 560, 558), (98, 554, 559, 276), (26, 241, 558, 552), (383, 168, 557, 562), (418, 563, 556, 204), (26, 552, 554, 98), (48, 553, 555, 120), (204, 556, 555, 121), (168, 49, 553, 557), (345, 573, 575, 417), (310, 382, 574, 572), (275, 571, 573, 345), (240, 310, 572, 570), (97, 566, 571, 275), (25, 240, 570, 564), (382, 167, 569, 574), (417, 575, 568, 203), (25, 564, 566, 97), (49, 565, 567, 121), (203, 568, 567, 122), (167, 50, 565, 569), (344, 585, 587, 416), (309, 381, 586, 584), (274, 583, 585, 344), (239, 309, 584, 582), (96, 578, 583, 274), (24, 239, 582, 576), (381, 166, 581, 586), (416, 587, 580, 202), (24, 576, 578, 96), (50, 577, 579, 122), (202, 580, 579, 123), (166, 51, 577, 581), (343, 597, 599, 415), (308, 380, 598, 596), (273, 595, 597, 343), (238, 308, 596, 594), (95, 590, 595, 273), (23, 238, 594, 588), (380, 165, 593, 598), (415, 599, 592, 201), (51, 589, 591, 123), (23, 588, 590, 95), (201, 592, 591, 124), (165, 52, 589, 593), (342, 609, 611, 414), (307, 379, 610, 608), (272, 607, 609, 342), (237, 307, 608, 606), (94, 602, 607, 272), (22, 237, 606, 600), (379, 164, 605, 610), (414, 611, 604, 200), (52, 601, 603, 124), (22, 600, 602, 94), (200, 604, 603, 125), (164, 53, 601, 605), (341, 621, 623, 413), (306, 378, 622, 620), (271, 619, 621, 341), (236, 306, 620, 618), (93, 614, 619, 271), (21, 236, 618, 612), (378, 163, 617, 622), (413, 623, 616, 199), (53, 613, 615, 125), (21, 612, 614, 93), (199, 616, 615, 126), (163, 54, 613, 617), (340, 633, 635, 412), (305, 377, 634, 632), (270, 631, 633, 340), (235, 305, 632, 630), (92, 626, 631, 270), (20, 235, 630, 624), (377, 162, 629, 634), (412, 635, 628, 198), (54, 625, 627, 126), (20, 624, 626, 92), (198, 628, 627, 127), (162, 55, 625, 629), (339, 645, 647, 411), (304, 376, 646, 644), (269, 643, 645, 339), (234, 304, 644, 642), (91, 638, 643, 269), (19, 234, 642, 636), (376, 161, 641, 646), (411, 647, 640, 197), (55, 637, 639, 127), (19, 636, 638, 91), (197, 640, 639, 128), (161, 56, 637, 641), (338, 657, 659, 410), (303, 375, 658, 656), (268, 655, 657, 338), (233, 303, 656, 654), (90, 650, 655, 268), (18, 233, 654, 648), (375, 160, 653, 658), (410, 659, 652, 196), (56, 649, 651, 128), (18, 648, 650, 90), (196, 652, 651, 129), (160, 57, 649, 653), (337, 669, 671, 409), (302, 374, 670, 668), (267, 667, 669, 337), (232, 302, 668, 666), (89, 662, 667, 267), (17, 232, 666, 660), (374, 159, 665, 670), (409, 671, 664, 195), (57, 661, 663, 129), (17, 660, 662, 89), (195, 664, 663, 130), (159, 58, 661, 665), (336, 681, 683, 408), (301, 373, 682, 680), (266, 679, 681, 336), (231, 301, 680, 678), (88, 674, 679, 266), (16, 231, 678, 672), (373, 158, 677, 682), (408, 683, 676, 194), (58, 673, 675, 130), (16, 672, 674, 88), (194, 676, 675, 131), (158, 59, 673, 677), (335, 693, 695, 407), (300, 372, 694, 692), (265, 691, 693, 335), (230, 300, 692, 690), (87, 686, 691, 265), (15, 230, 690, 684), (372, 157, 689, 694), (407, 695, 688, 193), (59, 685, 687, 131), (15, 684, 686, 87), (193, 688, 687, 132), (157, 60, 685, 689), (334, 705, 707, 406), (299, 371, 706, 704), (264, 703, 705, 334), (229, 299, 704, 702), (86, 698, 703, 264), (14, 229, 702, 696), (371, 156, 701, 706), (406, 707, 700, 192), (60, 697, 699, 132), (14, 696, 698, 86), (192, 700, 699, 133), (156, 61, 697, 701), (333, 717, 719, 405), (298, 370, 718, 716), (263, 715, 717, 333), (228, 298, 716, 714), (85, 710, 715, 263), (13, 228, 714, 708), (370, 155, 713, 718), (405, 719, 712, 191), (61, 709, 711, 133), (13, 708, 710, 85), (191, 712, 711, 134), (155, 62, 709, 713), (332, 729, 731, 404), (297, 369, 730, 728), (262, 727, 729, 332), (227, 297, 728, 726), (84, 722, 727, 262), (12, 227, 726, 720), (369, 154, 725, 730), (404, 731, 724, 190), (62, 721, 723, 134), (12, 720, 722, 84), (190, 724, 723, 135), (154, 63, 721, 725), (331, 741, 743, 403), (296, 368, 742, 740), (261, 739, 741, 331), (226, 296, 740, 738), (83, 734, 739, 261), (11, 226, 738, 732), (368, 153, 737, 742), (403, 743, 736, 189), (63, 733, 735, 135), (11, 732, 734, 83), (189, 736, 735, 136), (153, 64, 733, 737), (330, 753, 755, 402), (295, 367, 754, 752), (260, 751, 753, 330), (225, 295, 752, 750), (82, 746, 751, 260), (10, 225, 750, 744), (367, 152, 749, 754), (402, 755, 748, 188), (10, 744, 746, 82), (64, 745, 747, 136), (188, 748, 747, 137), (152, 65, 745, 749), (329, 765, 767, 401), (294, 366, 766, 764), (259, 763, 765, 329), (224, 294, 764, 762), (81, 758, 763, 259), (9, 224, 762, 756), (366, 151, 761, 766), (401, 767, 760, 187), (9, 756, 758, 81), (65, 757, 759, 137), (187, 760, 759, 138), (151, 66, 757, 761), (328, 777, 779, 400), (293, 365, 778, 776), (258, 775, 777, 328), (223, 293, 776, 774), (80, 770, 775, 258), (8, 223, 774, 768), (365, 150, 773, 778), (400, 779, 772, 186), (8, 768, 770, 80), (66, 769, 771, 138), (186, 772, 771, 139), (150, 67, 769, 773), (327, 789, 791, 399), (292, 364, 790, 788), (257, 787, 789, 327), (222, 292, 788, 786), (79, 782, 787, 257), (7, 222, 786, 780), (364, 149, 785, 790), (399, 791, 784, 185), (7, 780, 782, 79), (67, 781, 783, 139), (185, 784, 783, 140), (149, 68, 781, 785), (326, 801, 803, 398), (291, 363, 802, 800), (256, 799, 801, 326), (221, 291, 800, 798), (78, 794, 799, 256), (6, 221, 798, 792), (363, 148, 797, 802), (398, 803, 796, 184), (6, 792, 794, 78), (68, 793, 795, 140), (184, 796, 795, 141), (148, 69, 793, 797), (325, 813, 815, 397), (290, 362, 814, 812), (255, 811, 813, 325), (220, 290, 812, 810), (77, 806, 811, 255), (5, 220, 810, 804), (362, 147, 809, 814), (397, 815, 808, 183), (5, 804, 806, 77), (69, 805, 807, 141), (183, 808, 807, 142), (147, 70, 805, 809), (324, 825, 827, 396), (289, 361, 826, 824), (254, 823, 825, 324), (219, 289, 824, 822), (76, 818, 823, 254), (4, 219, 822, 816), (361, 146, 821, 826), (396, 827, 820, 182), (4, 816, 818, 76), (70, 817, 819, 142), (182, 820, 819, 143), (146, 71, 817, 821), (359, 837, 839, 431), (358, 430, 838, 836), (217, 835, 837, 359), (216, 358, 836, 834), (72, 831, 835, 217), (0, 216, 834, 829), (430, 144, 833, 838), (431, 839, 832, 180), (0, 829, 831, 72), (71, 828, 830, 143), (180, 832, 830, 74), (144, 2, 828, 833)])
me_plane.polygons.foreach_set('use_smooth', [True] * 838)
me_plane.use_remesh_preserve_volume = False
me_plane.use_remesh_preserve_attributes = False
me_plane.use_mirror_vertex_groups = False
me_plane.update()

# ---- objects
ob_plane = bpy.data.objects.new('Plane', me_plane)

# ---- transforms, parenting, visibility, modifiers, constraints
ob_plane.location = (0.0, 0.0, 0.0)
ob_plane.scale = (1.0, 0.5141, 1.0)
ob_plane.lineart.crease_threshold = 0.0
_m = ob_plane.modifiers.new('Subsurf', 'SUBSURF')
_m.uv_smooth = 'PRESERVE_CORNERS'
_m.quality = 2
_m.show_only_control_edges = False

# ---- collection membership
col_collection_1.objects.link(ob_plane)

# ---- scene / render settings (as saved in the file)
scene.frame_start = 1; scene.frame_end = 450; scene.frame_set(1)
scene.render.engine = 'BLENDER_EEVEE_NEXT'
scene.render.image_settings.file_format = 'FFMPEG'
scene.render.fps = 30
scene.render.dither_intensity = 0.0
scene.cycles.use_denoising = False
scene.cycles.samples = 128
scene.cycles.sampling_pattern = 'TABULATED_SOBOL'
scene.cycles.use_adaptive_sampling = False
scene.cycles.use_light_tree = False
scene.cycles.blur_glossy = 0.0
scene.cycles.sample_clamp_indirect = 0.0
scene.view_settings.view_transform = 'Standard'
bpy.context.view_layer.update()

# ---- added for rendering (the .blend has no active camera and no usable light): camera, sun
cam_auto = bpy.data.cameras.new('AutoCamera')
cam_auto.lens = 50.0
cam_auto.sensor_width = 36.0
cam_auto.clip_end = 1000.0
ob_auto_camera = bpy.data.objects.new('AutoCamera', cam_auto)
scene.collection.objects.link(ob_auto_camera)
ob_auto_camera.location = (3.60952, -4.32544, 2.92116)
ob_auto_camera.rotation_euler = (1.09748, -7.21219e-08, 0.694738)
scene.camera = ob_auto_camera
light_auto_sun = bpy.data.lights.new('AutoSun', 'SUN')
light_auto_sun.energy = 3.0
light_auto_sun.angle = 0.0523599
ob_auto_sun = bpy.data.objects.new('AutoSun', light_auto_sun)
scene.collection.objects.link(ob_auto_sun)
ob_auto_sun.rotation_euler = (0.872665, 0.174533, 0.523599)
bpy.context.view_layer.update()

